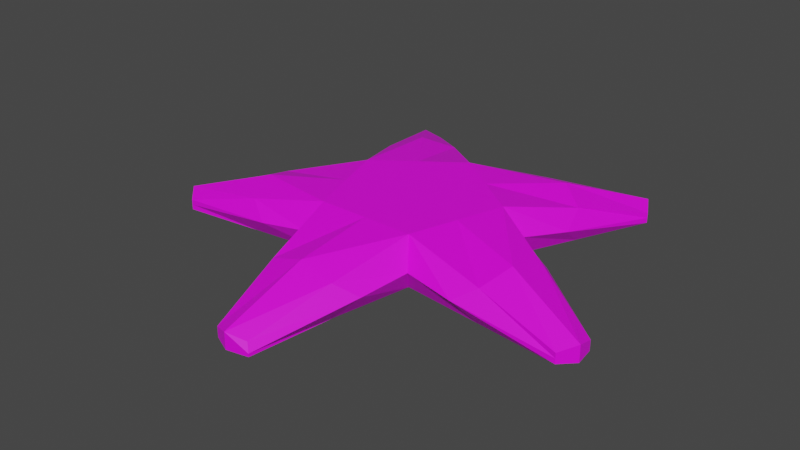 # Source: star-fish.blend  (saved by Blender 2.80.75; exported with 4.5.12 LTS)
import bpy
from mathutils import Matrix  # noqa: F401  (used for matrix-valued properties, if any)

bpy.ops.wm.read_factory_settings(use_empty=True)
scene = bpy.context.scene
scene.name = 'Scene'

# ---- collections
col_collection = bpy.data.collections.new('Collection'); scene.collection.children.link(col_collection)

# ---- images (referenced by path relative to the original .blend; pixels are not part of the script)
import os
ASSET_DIR = os.environ.get("B2B_ASSET_DIR", "")  # directory of the original .blend (textures are referenced by path, not embedded)
HERE = os.path.dirname(os.path.abspath(__file__))  # packed textures are extracted next to this script under _unpacked/

def load_image(name, relpath, width, height, colorspace="sRGB"):
    """Load a texture the original file referenced (path relative to the .blend, or extracted next to this script)."""
    p = next((c for c in (os.path.join(HERE, relpath), os.path.join(ASSET_DIR, relpath)) if relpath and os.path.exists(c)), "")
    if p:
        img = bpy.data.images.load(p, check_existing=True)
        img.name = name
    else:  # same state as the original file: an image datablock whose file is absent (Cycles renders it pink)
        img = bpy.data.images.new(name, width, height)
        img.source = "FILE"
        img.filepath = "//" + (relpath or name)
    img.colorspace_settings.name = colorspace
    return img
img_texture_startfish_png = load_image('texture-startfish.png', 'texture-startfish.png', 1024, 1024, 'sRGB')

# ---- materials (node trees are filled in below, after node groups)
mat_delete = bpy.data.materials.new('delete')
mat_delete.use_transparent_shadow = False

# ---- material node trees
mat_delete.use_nodes = True; mat_delete.node_tree.nodes.clear()
_N = mat_delete.node_tree.nodes; _L = mat_delete.node_tree.links
n0 = _N.new('ShaderNodeOutputMaterial'); n0.name = 'Material Output'; n0.location = (300, 300)
n1 = _N.new('ShaderNodeBsdfPrincipled'); n1.name = 'Principled BSDF'; n1.location = (10, 300)
n1.distribution = 'GGX'
n1.subsurface_method = 'BURLEY'
n1.inputs[3].default_value = 1.45
n1.inputs[27].default_value = (0.0, 0.0, 0.0, 1.0)
n1.inputs[28].default_value = 1.0
n2 = _N.new('ShaderNodeTexImage'); n2.name = 'Image Texture'; n2.location = (-280, 280)
n2.image = img_texture_startfish_png
_L.new(n1.outputs[0], n0.inputs[0])
_L.new(n2.outputs[0], n1.inputs[0])
n0.is_active_output = True

# ---- world
world_world = bpy.data.worlds.new('World'); scene.world = world_world
world_world.use_nodes = True; world_world.node_tree.nodes.clear()
_N = world_world.node_tree.nodes; _L = world_world.node_tree.links
n0 = _N.new('ShaderNodeOutputWorld'); n0.name = 'World Output'; n0.location = (300, 300)
n1 = _N.new('ShaderNodeBackground'); n1.name = 'Background'; n1.location = (10, 300)
n1.inputs[0].default_value = (0.05088, 0.05088, 0.05088, 1.0)
_L.new(n1.outputs[0], n0.inputs[0])
n0.is_active_output = True
world_world.color = (0.05088, 0.05088, 0.05088)
world_world.use_sun_shadow = False
world_world.sun_shadow_jitter_overblur = 0.0

# ---- meshes
me_cube_002 = bpy.data.meshes.new('Cube.002')
me_cube_002.from_pydata([], [], [])
_uv = me_cube_002.uv_layers.new(name='UVMap')
_uv.uv.foreach_set('vector', [])
me_cube_002.use_remesh_preserve_volume = False
me_cube_002.use_remesh_preserve_attributes = False
me_cube_002.use_mirror_vertex_groups = False
me_cube_002.update()
me_cube_003 = bpy.data.meshes.new('Cube.003')
me_cube_003.from_pydata([(0.0, 1.0, 0.01009), (0.9511, 0.309, 0.01009), (0.5878, -0.809, 0.01009), (-0.5878, -0.809, 0.01009), (-0.9511, 0.309, 0.01009), (-3.111e-08, 1.0, 0.6246), (0.9511, 0.309, 0.6246), (0.5878, -0.809, 0.6246), (-0.5878, -0.809, 0.6246), (-0.9511, 0.309, 0.6246), (0.2777, -2.76, 0.02229), (-0.2075, -2.7, 0.01009), (-0.2075, -2.7, 0.1334), (0.2075, -2.7, 0.1334), (1.419, 2.306, 0.01009), (1.755, 2.062, 0.01009), (1.755, 2.062, 0.1334), (1.419, 2.306, 0.1334), (-2.503, -1.032, 0.01009), (-2.632, -0.6369, 0.01009), (-2.632, -0.6369, 0.1334), (-2.503, -1.032, 0.1334), (2.632, -0.6369, 0.01009), (2.503, -1.032, 0.01009), (2.503, -1.032, 0.1334), (2.632, -0.6369, 0.1334), (-1.755, 2.062, 0.01009), (-1.419, 2.306, 0.01009), (-1.419, 2.306, 0.1334), (-1.755, 2.062, 0.1334), (-0.7095, 1.653, 0.01009), (-1.353, 1.186, 0.01009), (-0.7095, 1.653, 0.405), (-1.353, 1.186, 0.405), (-1.791, -0.1639, 0.01009), (-1.546, -0.9203, 0.01009), (-1.791, -0.1639, 0.405), (-1.546, -0.9203, 0.405), (-0.3977, -1.754, 0.01009), (0.3977, -1.754, 0.01009), (-0.3977, -1.754, 0.405), (0.3977, -1.754, 0.405), (1.546, -0.9203, 0.01009), (1.791, -0.1639, 0.01009), (1.546, -0.9203, 0.405), (1.791, -0.1639, 0.405), (1.353, 1.186, 0.01009), (0.7095, 1.653, 0.01009), (1.353, 1.186, 0.405), (0.7095, 1.653, 0.405), (-1.192e-07, -0.809, 0.6246), (-3.068e-07, -2.794, 0.003755), (-3.068e-07, -2.794, 0.2028), (-2.384e-07, -1.754, 0.5279), (0.7694, -0.25, 0.6246), (2.658, -0.8635, 0.003755), (2.658, -0.8635, 0.2028), (1.669, -0.5421, 0.5279), (0.4755, 0.6545, 0.6246), (1.643, 2.261, 0.003755), (1.643, 2.261, 0.2028), (1.031, 1.419, 0.5279), (-0.4755, 0.6545, 0.6246), (-1.643, 2.261, 0.003755), (-1.643, 2.261, 0.2028), (-1.031, 1.419, 0.5279), (-0.7694, -0.25, 0.6246), (-2.658, -0.8635, 0.003755), (-2.658, -0.8635, 0.2028), (-1.669, -0.5421, 0.5279), (-0.7179, -0.9881, 0.3005), (0.7179, -0.9881, 0.3004), (1.162, 0.3774, 0.3005), (1.727e-08, 1.221, 0.3005), (-1.162, 0.3774, 0.3005), (-0.2075, -2.7, 0.07173), (0.2777, -2.76, 0.05953), (1.755, 2.062, 0.07173), (1.419, 2.306, 0.07173), (-2.632, -0.6369, 0.07173), (-2.503, -1.032, 0.07173), (2.503, -1.032, 0.07173), (2.632, -0.6369, 0.07173), (-1.419, 2.306, 0.07173), (-1.755, 2.062, 0.07173), (-1.404, 0.9069, 0.2342), (-0.4286, 1.616, 0.2342), (-1.296, -1.055, 0.2342), (-1.669, 0.09175, 0.2342), (0.6031, -1.559, 0.2341), (-0.6031, -1.559, 0.2342), (1.669, 0.09175, 0.2342), (1.296, -1.055, 0.2341), (0.4286, 1.616, 0.2342), (1.404, 0.9069, 0.2342), (-3.068e-07, -2.794, 0.1033), (2.658, -0.8635, 0.1033), (1.643, 2.261, 0.1033), (-1.643, 2.261, 0.1033), (-2.658, -0.8635, 0.1033)], [], [(5, 58, 6, 54, 7, 50, 8, 66, 9, 62), (95, 75, 12, 52), (90, 75, 11, 38), (53, 52, 12, 40), (89, 76, 13, 41), (97, 77, 16, 60), (94, 77, 15, 46), (61, 60, 16, 48), (93, 78, 17, 49), (99, 79, 20, 68), (88, 79, 19, 34), (69, 68, 20, 36), (87, 80, 21, 37), (96, 81, 24, 56), (92, 81, 23, 42), (57, 56, 24, 44), (91, 82, 25, 45), (98, 83, 28, 64), (86, 83, 27, 30), (65, 64, 28, 32), (85, 84, 29, 33), (74, 85, 33, 9), (62, 65, 32, 5), (73, 86, 30, 0), (70, 87, 37, 8), (66, 69, 36, 9), (74, 88, 34, 4), (71, 89, 41, 7), (50, 53, 40, 8), (70, 90, 38, 3), (72, 91, 45, 6), (54, 57, 44, 7), (71, 92, 42, 2), (73, 93, 49, 5), (58, 61, 48, 6), (72, 94, 46, 1), (7, 41, 53, 50), (41, 13, 52, 53), (76, 95, 52, 13), (6, 45, 57, 54), (45, 25, 56, 57), (82, 96, 56, 25), (5, 49, 61, 58), (49, 17, 60, 61), (78, 97, 60, 17), (9, 33, 65, 62), (33, 29, 64, 65), (84, 98, 64, 29), (8, 37, 69, 66), (37, 21, 68, 69), (80, 99, 68, 21), (18, 67, 99, 80), (26, 63, 98, 84), (14, 59, 97, 78), (22, 55, 96, 82), (10, 51, 95, 76), (6, 48, 94, 72), (0, 47, 93, 73), (7, 44, 92, 71), (1, 43, 91, 72), (8, 40, 90, 70), (2, 39, 89, 71), (9, 36, 88, 74), (3, 35, 87, 70), (5, 32, 86, 73), (4, 31, 85, 74), (31, 26, 84, 85), (32, 28, 83, 86), (63, 27, 83, 98), (43, 22, 82, 91), (44, 24, 81, 92), (55, 23, 81, 96), (35, 18, 80, 87), (36, 20, 79, 88), (67, 19, 79, 99), (47, 14, 78, 93), (48, 16, 77, 94), (59, 15, 77, 97), (39, 10, 76, 89), (40, 12, 75, 90), (51, 11, 75, 95)])
_uv = me_cube_003.uv_layers.new(name='UVMap')
_uv.uv.foreach_set('vector', [0.5285, 0.6125, 0.5682, 0.6125, 0.6078, 0.6125, 0.5927, 0.6125, 0.5775, 0.6125, 0.5285, 0.6125, 0.4794, 0.6125, 0.4643, 0.6125, 0.4491, 0.6125, 0.4888, 0.6125, 0.5285, 0.3688, 0.5112, 0.354, 0.5112, 0.3829, 0.5285, 0.4153, 0.4781, 0.43, 0.5112, 0.354, 0.5112, 0.3252, 0.4953, 0.3252, 0.5285, 0.5673, 0.5285, 0.4153, 0.5112, 0.3829, 0.4953, 0.5098, 0.5788, 0.4299, 0.5516, 0.3483, 0.5458, 0.3829, 0.5617, 0.5098, 0.6655, 0.3688, 0.6749, 0.354, 0.6749, 0.3829, 0.6655, 0.4153, 0.6457, 0.43, 0.6749, 0.354, 0.6749, 0.3252, 0.6414, 0.3252, 0.6145, 0.5673, 0.6655, 0.4153, 0.6749, 0.3829, 0.6414, 0.5098, 0.5642, 0.43, 0.6469, 0.354, 0.6469, 0.3829, 0.5877, 0.5098, 0.3067, 0.3688, 0.3089, 0.354, 0.3089, 0.3829, 0.3067, 0.4153, 0.3892, 0.43, 0.3089, 0.354, 0.3089, 0.3252, 0.379, 0.3252, 0.3892, 0.5673, 0.3067, 0.4153, 0.3089, 0.3829, 0.379, 0.5098, 0.4203, 0.43, 0.3196, 0.354, 0.3196, 0.3829, 0.3995, 0.5098, 0.7502, 0.3688, 0.7374, 0.354, 0.7374, 0.3829, 0.7502, 0.4153, 0.6367, 0.4299, 0.7374, 0.354, 0.7374, 0.3252, 0.6574, 0.3252, 0.6677, 0.5673, 0.7502, 0.4153, 0.7374, 0.3829, 0.6574, 0.5098, 0.6678, 0.43, 0.7481, 0.354, 0.7481, 0.3829, 0.678, 0.5098, 0.3914, 0.3688, 0.4101, 0.354, 0.4101, 0.3829, 0.3914, 0.4153, 0.4927, 0.43, 0.4101, 0.354, 0.4101, 0.3252, 0.4693, 0.3252, 0.4424, 0.5673, 0.3914, 0.4153, 0.4101, 0.3829, 0.4693, 0.5098, 0.4113, 0.43, 0.382, 0.354, 0.382, 0.3829, 0.4156, 0.5098, 0.4315, 0.461, 0.4113, 0.43, 0.4156, 0.5098, 0.4491, 0.6125, 0.4888, 0.6125, 0.4424, 0.5673, 0.4693, 0.5098, 0.5285, 0.6125, 0.5285, 0.461, 0.4927, 0.43, 0.4693, 0.3252, 0.5285, 0.3252, 0.4686, 0.461, 0.4203, 0.43, 0.3995, 0.5098, 0.4794, 0.6125, 0.4643, 0.6125, 0.3892, 0.5673, 0.379, 0.5098, 0.4491, 0.6125, 0.4315, 0.461, 0.3892, 0.43, 0.379, 0.3252, 0.4491, 0.3252, 0.5884, 0.461, 0.5788, 0.4299, 0.5617, 0.5098, 0.5775, 0.6125, 0.5285, 0.6125, 0.5285, 0.5673, 0.4953, 0.5098, 0.4794, 0.6125, 0.4686, 0.461, 0.4781, 0.43, 0.4953, 0.3252, 0.4794, 0.3252, 0.6254, 0.461, 0.6678, 0.43, 0.678, 0.5098, 0.6078, 0.6125, 0.5927, 0.6125, 0.6677, 0.5673, 0.6574, 0.5098, 0.5775, 0.6125, 0.5884, 0.461, 0.6367, 0.4299, 0.6574, 0.3252, 0.5775, 0.3252, 0.5285, 0.461, 0.5642, 0.43, 0.5877, 0.5098, 0.5285, 0.6125, 0.5682, 0.6125, 0.6145, 0.5673, 0.6414, 0.5098, 0.6078, 0.6125, 0.6254, 0.461, 0.6457, 0.43, 0.6414, 0.3252, 0.6078, 0.3252, 0.5775, 0.6125, 0.5617, 0.5098, 0.5285, 0.5673, 0.5285, 0.6125, 0.5617, 0.5098, 0.5458, 0.3829, 0.5285, 0.4153, 0.5285, 0.5673, 0.5516, 0.3483, 0.5285, 0.3688, 0.5285, 0.4153, 0.5458, 0.3829, 0.6078, 0.6125, 0.678, 0.5098, 0.6677, 0.5673, 0.5927, 0.6125, 0.678, 0.5098, 0.7481, 0.3829, 0.7502, 0.4153, 0.6677, 0.5673, 0.7481, 0.354, 0.7502, 0.3688, 0.7502, 0.4153, 0.7481, 0.3829, 0.5285, 0.6125, 0.5877, 0.5098, 0.6145, 0.5673, 0.5682, 0.6125, 0.5877, 0.5098, 0.6469, 0.3829, 0.6655, 0.4153, 0.6145, 0.5673, 0.6469, 0.354, 0.6655, 0.3688, 0.6655, 0.4153, 0.6469, 0.3829, 0.4491, 0.6125, 0.4156, 0.5098, 0.4424, 0.5673, 0.4888, 0.6125, 0.4156, 0.5098, 0.382, 0.3829, 0.3914, 0.4153, 0.4424, 0.5673, 0.382, 0.354, 0.3914, 0.3688, 0.3914, 0.4153, 0.382, 0.3829, 0.4794, 0.6125, 0.3995, 0.5098, 0.3892, 0.5673, 0.4643, 0.6125, 0.3995, 0.5098, 0.3196, 0.3829, 0.3067, 0.4153, 0.3892, 0.5673, 0.3196, 0.354, 0.3067, 0.3688, 0.3067, 0.4153, 0.3196, 0.3829, 0.3196, 0.3252, 0.3067, 0.3222, 0.3067, 0.3688, 0.3196, 0.354, 0.382, 0.3252, 0.3914, 0.3222, 0.3914, 0.3688, 0.382, 0.354, 0.6469, 0.3252, 0.6655, 0.3222, 0.6655, 0.3688, 0.6469, 0.354, 0.7481, 0.3252, 0.7502, 0.3222, 0.7502, 0.3688, 0.7481, 0.354, 0.5516, 0.3309, 0.5285, 0.3222, 0.5285, 0.3688, 0.5516, 0.3483, 0.6078, 0.6125, 0.6414, 0.5098, 0.6457, 0.43, 0.6254, 0.461, 0.5285, 0.3252, 0.5877, 0.3252, 0.5642, 0.43, 0.5285, 0.461, 0.5775, 0.6125, 0.6574, 0.5098, 0.6367, 0.4299, 0.5884, 0.461, 0.6078, 0.3252, 0.678, 0.3252, 0.6678, 0.43, 0.6254, 0.461, 0.4794, 0.6125, 0.4953, 0.5098, 0.4781, 0.43, 0.4686, 0.461, 0.5775, 0.3252, 0.5617, 0.3252, 0.5788, 0.4299, 0.5884, 0.461, 0.4491, 0.6125, 0.379, 0.5098, 0.3892, 0.43, 0.4315, 0.461, 0.4794, 0.3252, 0.3995, 0.3252, 0.4203, 0.43, 0.4686, 0.461, 0.5285, 0.6125, 0.4693, 0.5098, 0.4927, 0.43, 0.5285, 0.461, 0.4491, 0.3252, 0.4156, 0.3252, 0.4113, 0.43, 0.4315, 0.461, 0.4156, 0.3252, 0.382, 0.3252, 0.382, 0.354, 0.4113, 0.43, 0.4693, 0.5098, 0.4101, 0.3829, 0.4101, 0.354, 0.4927, 0.43, 0.3914, 0.3222, 0.4101, 0.3252, 0.4101, 0.354, 0.3914, 0.3688, 0.678, 0.3252, 0.7481, 0.3252, 0.7481, 0.354, 0.6678, 0.43, 0.6574, 0.5098, 0.7374, 0.3829, 0.7374, 0.354, 0.6367, 0.4299, 0.7502, 0.3222, 0.7374, 0.3252, 0.7374, 0.354, 0.7502, 0.3688, 0.3995, 0.3252, 0.3196, 0.3252, 0.3196, 0.354, 0.4203, 0.43, 0.379, 0.5098, 0.3089, 0.3829, 0.3089, 0.354, 0.3892, 0.43, 0.3067, 0.3222, 0.3089, 0.3252, 0.3089, 0.354, 0.3067, 0.3688, 0.5877, 0.3252, 0.6469, 0.3252, 0.6469, 0.354, 0.5642, 0.43, 0.6414, 0.5098, 0.6749, 0.3829, 0.6749, 0.354, 0.6457, 0.43, 0.6655, 0.3222, 0.6749, 0.3252, 0.6749, 0.354, 0.6655, 0.3688, 0.5617, 0.3252, 0.5516, 0.3309, 0.5516, 0.3483, 0.5788, 0.4299, 0.4953, 0.5098, 0.5112, 0.3829, 0.5112, 0.354, 0.4781, 0.43, 0.5285, 0.3222, 0.5112, 0.3252, 0.5112, 0.354, 0.5285, 0.3688])
me_cube_003.materials.append(mat_delete)
me_cube_003.use_remesh_preserve_volume = False
me_cube_003.use_remesh_preserve_attributes = False
me_cube_003.use_mirror_vertex_groups = False
me_cube_003.update()

# ---- objects
ob_cube = bpy.data.objects.new('Cube', me_cube_002)
ob_cube_001 = bpy.data.objects.new('Cube.001', me_cube_003)

# ---- transforms, parenting, visibility, modifiers, constraints
ob_cube.location = (0.0, 0.0, 0.0)
ob_cube.scale = (1.0, 1.0, -0.2941)
ob_cube.lineart.crease_threshold = 0.0
ob_cube_001.location = (0.0, 0.0, 0.0)
ob_cube_001.lineart.crease_threshold = 0.0

# ---- collection membership
col_collection.objects.link(ob_cube)
col_collection.objects.link(ob_cube_001)

# ---- scene / render settings (as saved in the file)
scene.frame_start = 1; scene.frame_end = 250; scene.frame_set(1)
scene.render.engine = 'BLENDER_EEVEE_NEXT'
scene.cycles.use_denoising = False
scene.cycles.samples = 128
scene.cycles.sampling_pattern = 'TABULATED_SOBOL'
scene.cycles.use_adaptive_sampling = False
scene.cycles.use_light_tree = False
scene.view_settings.view_transform = 'Filmic'
bpy.context.view_layer.update()

# ---- added for rendering (the .blend has no active camera and no usable light): camera, sun
cam_auto = bpy.data.cameras.new('AutoCamera')
cam_auto.lens = 50.0
cam_auto.sensor_width = 36.0
cam_auto.clip_end = 1000.0
ob_auto_camera = bpy.data.objects.new('AutoCamera', cam_auto)
scene.collection.objects.link(ob_auto_camera)
ob_auto_camera.location = (6.84028, -8.45247, 5.78453)
ob_auto_camera.rotation_euler = (1.09748, -7.21219e-08, 0.694738)
scene.camera = ob_auto_camera
light_auto_sun = bpy.data.lights.new('AutoSun', 'SUN')
light_auto_sun.energy = 3.0
light_auto_sun.angle = 0.0523599
ob_auto_sun = bpy.data.objects.new('AutoSun', light_auto_sun)
scene.collection.objects.link(ob_auto_sun)
ob_auto_sun.rotation_euler = (0.872665, 0.174533, 0.523599)
bpy.context.view_layer.update()
